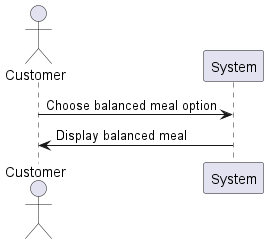

The diagram above was rendered by PlantUML. Its source (embedded in the PNG):
@startuml
actor Customer
Customer -> System: Choose balanced meal option
System -> Customer: Display balanced meal
@enduml